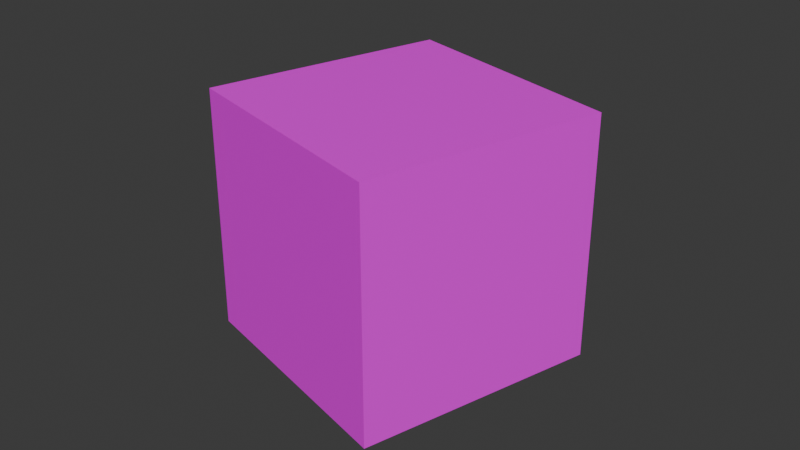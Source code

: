 # Source: crateB.blend  (saved by Blender 4.4.32; exported with 4.5.12 LTS)
import bpy
from mathutils import Matrix  # noqa: F401  (used for matrix-valued properties, if any)

bpy.ops.wm.read_factory_settings(use_empty=True)
scene = bpy.context.scene
scene.name = 'Scene'

# ---- collections
col_collection = bpy.data.collections.new('Collection'); scene.collection.children.link(col_collection)

# ---- images (referenced by path relative to the original .blend; pixels are not part of the script)
import os
ASSET_DIR = os.environ.get("B2B_ASSET_DIR", "")  # directory of the original .blend (textures are referenced by path, not embedded)
HERE = os.path.dirname(os.path.abspath(__file__))  # packed textures are extracted next to this script under _unpacked/

def load_image(name, relpath, width, height, colorspace="sRGB"):
    """Load a texture the original file referenced (path relative to the .blend, or extracted next to this script)."""
    p = next((c for c in (os.path.join(HERE, relpath), os.path.join(ASSET_DIR, relpath)) if relpath and os.path.exists(c)), "")
    if p:
        img = bpy.data.images.load(p, check_existing=True)
        img.name = name
    else:  # same state as the original file: an image datablock whose file is absent (Cycles renders it pink)
        img = bpy.data.images.new(name, width, height)
        img.source = "FILE"
        img.filepath = "//" + (relpath or name)
    img.colorspace_settings.name = colorspace
    return img
img_crate_png = load_image('crate.png', 'crate.png', 1024, 1024, 'sRGB')

# ---- materials (node trees are filled in below, after node groups)
mat_material = bpy.data.materials.new('Material')
mat_material.alpha_threshold = 0.0
mat_material.roughness = 0.5
mat_material.line_color = (0.0, 0.0, 0.0, 1.0)

# ---- material node trees
mat_material.use_nodes = True; mat_material.node_tree.nodes.clear()
_N = mat_material.node_tree.nodes; _L = mat_material.node_tree.links
n0 = _N.new('ShaderNodeOutputMaterial'); n0.name = 'Material Output'; n0.location = (300, 300)
n1 = _N.new('ShaderNodeBsdfPrincipled'); n1.name = 'Principled BSDF'; n1.location = (10, 300)
n1.inputs[3].default_value = 1.45
n2 = _N.new('ShaderNodeTexImage'); n2.name = 'Image Texture'; n2.location = (-280, 280)
n2.image = img_crate_png
_L.new(n1.outputs[0], n0.inputs[0])
_L.new(n2.outputs[0], n1.inputs[0])
n0.is_active_output = True

# ---- world
world_world = bpy.data.worlds.new('World'); scene.world = world_world
world_world.use_nodes = True; world_world.node_tree.nodes.clear()
_N = world_world.node_tree.nodes; _L = world_world.node_tree.links
n0 = _N.new('ShaderNodeOutputWorld'); n0.name = 'World Output'; n0.location = (300, 300)
n1 = _N.new('ShaderNodeBackground'); n1.name = 'Background'; n1.location = (10, 300)
n1.inputs[0].default_value = (0.05088, 0.05088, 0.05088, 1.0)
_L.new(n1.outputs[0], n0.inputs[0])
n0.is_active_output = True
world_world.color = (0.05088, 0.05088, 0.05088)
world_world.sun_shadow_jitter_overblur = 0.0

# ---- meshes
me_cube = bpy.data.meshes.new('Cube')
me_cube.from_pydata([(0.9584, 0.2528, 0.9044), (0.9584, 0.2528, -0.4973), (0.2528, -0.9584, 0.9044), (0.2528, -0.9584, -0.4973), (-0.2528, 0.9584, 0.9044), (-0.2528, 0.9584, -0.4973), (-0.9584, -0.2528, 0.9044), (-0.9584, -0.2528, -0.4973)], [], [(0, 4, 6, 2), (3, 2, 6, 7), (7, 6, 4, 5), (5, 1, 3, 7), (1, 0, 2, 3), (5, 4, 0, 1)])
_uv = me_cube.uv_layers.new(name='UVMap')
_uv.uv.foreach_set('vector', [1.0, 1.0, 0.0, 1.0, 0.0, 0.0, 1.0, 0.0, 1.0, 0.0, 1.0, 1.0, 0.0, 1.0, 0.0, 0.0, 0.0, 0.0, 0.0, 1.0, 1.0, 1.0, 1.0, 0.0, 0.0, 1.0, 1.0, 1.0, 1.0, 0.0, 0.0, 0.0, 1.0, 0.0, 1.0, 1.0, 0.0, 1.0, 0.0, 0.0, 0.0, 0.0, 0.0, 1.0, 1.0, 1.0, 1.0, 0.0])
me_cube.materials.append(mat_material)
me_cube.use_mirror_vertex_groups = False
me_cube.update()

# ---- objects
ob_cube = bpy.data.objects.new('Cube', me_cube)

# ---- transforms, parenting, visibility, modifiers, constraints
ob_cube.location = (0.0, 0.0, 0.25)
ob_cube.rotation_euler = (0.0, -0.0, 0.2632)
ob_cube.scale = (0.5, 0.5, 0.5)
ob_cube.lock_rotations_4d = False
ob_cube.empty_display_type = 'ARROWS'
ob_cube.lineart.crease_threshold = 0.0

# ---- collection membership
col_collection.objects.link(ob_cube)

# ---- scene / render settings (as saved in the file)
scene.frame_start = 1; scene.frame_end = 250; scene.frame_set(1)
scene.render.engine = 'BLENDER_EEVEE_NEXT'
bpy.context.view_layer.update()

# ---- added for rendering (the .blend has no active camera and no usable light): camera, sun
cam_auto = bpy.data.cameras.new('AutoCamera')
cam_auto.lens = 50.0
cam_auto.sensor_width = 36.0
cam_auto.clip_end = 1000.0
ob_auto_camera = bpy.data.objects.new('AutoCamera', cam_auto)
scene.collection.objects.link(ob_auto_camera)
ob_auto_camera.location = (1.66825, -2.0019, 1.68636)
ob_auto_camera.rotation_euler = (1.09748, -7.21219e-08, 0.694738)
scene.camera = ob_auto_camera
light_auto_sun = bpy.data.lights.new('AutoSun', 'SUN')
light_auto_sun.energy = 3.0
light_auto_sun.angle = 0.0523599
ob_auto_sun = bpy.data.objects.new('AutoSun', light_auto_sun)
scene.collection.objects.link(ob_auto_sun)
ob_auto_sun.rotation_euler = (0.872665, 0.174533, 0.523599)
bpy.context.view_layer.update()
